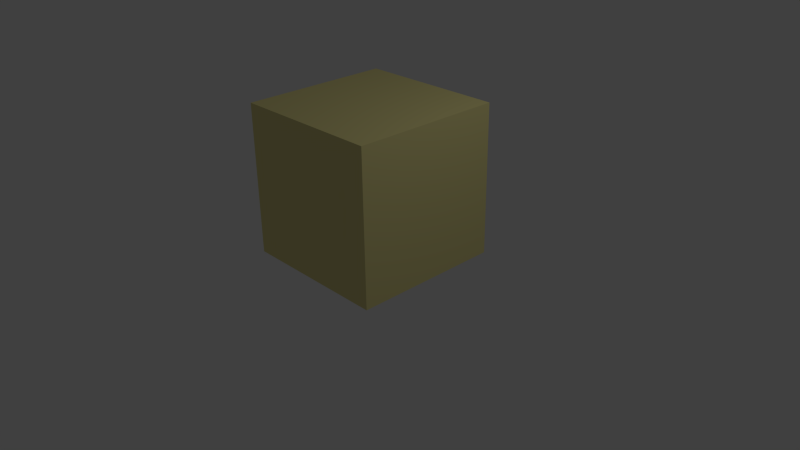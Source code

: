 # Source: cube.blend  (saved by Blender 2.69.0; exported with 4.5.12 LTS)
import bpy
from mathutils import Matrix  # noqa: F401  (used for matrix-valued properties, if any)

bpy.ops.wm.read_factory_settings(use_empty=True)
scene = bpy.context.scene
scene.name = 'Scene'

# ---- collections
col_collection_1 = bpy.data.collections.new('Collection 1'); scene.collection.children.link(col_collection_1)

# ---- materials (node trees are filled in below, after node groups)
mat_material = bpy.data.materials.new('Material')
mat_material.alpha_threshold = 0.0
mat_material.use_transparent_shadow = False
mat_material.diffuse_color = (0.8, 0.7272, 0.3069, 1.0)
mat_material.specular_color = (0.4343, 0.5757, 1.0)
mat_material.roughness = 0.5
mat_material.line_color = (0.0, 0.0, 0.0, 1.0)

# ---- material node trees

# ---- world
world_world = bpy.data.worlds.new('World'); scene.world = world_world
world_world.color = (0.05088, 0.05088, 0.05088)
world_world.use_sun_shadow = False
world_world.sun_shadow_jitter_overblur = 0.0
world_world.cycles.sampling_method = 'MANUAL'
world_world.cycles.sample_map_resolution = 256

# ---- cameras
cam_camera = bpy.data.cameras.new('Camera')
cam_camera.clip_end = 100.0
cam_camera.lens = 35.0
cam_camera.sensor_width = 32.0
cam_camera.sensor_height = 18.0
cam_camera.ortho_scale = 7.314
cam_camera.dof.focus_distance = 0.0
cam_camera.dof.aperture_fstop = 128.0

# ---- lights
light_lamp = bpy.data.lights.new('Lamp', 'POINT')
light_lamp.transmission_factor = 0.0
light_lamp.cutoff_distance = 30.0
light_lamp.energy = 100.0
light_lamp.shadow_buffer_clip_start = 1.001
light_lamp.shadow_soft_size = 0.1
light_lamp.shadow_maximum_resolution = 0.006
light_lamp.use_absolute_resolution = True
light_lamp.cycles.use_multiple_importance_sampling = False

# ---- meshes
me_cube = bpy.data.meshes.new('Cube')
me_cube.from_pydata([(1.0, 1.0, -1.0), (1.0, -1.0, -1.0), (-1.0, -1.0, -1.0), (-1.0, 1.0, -1.0), (1.0, 1.0, 1.0), (1.0, -1.0, 1.0), (-1.0, -1.0, 1.0), (-1.0, 1.0, 1.0)], [], [(0, 1, 2, 3), (4, 7, 6, 5), (0, 4, 5, 1), (1, 5, 6, 2), (2, 6, 7, 3), (4, 0, 3, 7)])
me_cube.materials.append(mat_material)
me_cube.use_remesh_preserve_volume = False
me_cube.use_remesh_preserve_attributes = False
me_cube.use_mirror_vertex_groups = False
me_cube.update()

# ---- objects
ob_cube = bpy.data.objects.new('Cube', me_cube)
ob_lamp = bpy.data.objects.new('Lamp', light_lamp)
ob_camera = bpy.data.objects.new('Camera', cam_camera)

# ---- transforms, parenting, visibility, modifiers, constraints
ob_cube.location = (0.0, 0.0, 1.034)
ob_cube.lock_rotations_4d = False
ob_cube.empty_display_type = 'ARROWS'
ob_cube.lineart.crease_threshold = 0.0
ob_lamp.location = (4.076, 1.005, 5.904)
ob_lamp.rotation_euler = (0.6503, 0.05522, 1.866)
ob_lamp.lock_rotations_4d = False
ob_lamp.empty_display_type = 'ARROWS'
ob_lamp.color = (0.0, 0.0, 0.0, 0.0)
ob_lamp.lineart.crease_threshold = 0.0
ob_camera.location = (7.481, -6.508, 5.344)
ob_camera.rotation_euler = (1.109, 0.01082, 0.8149)
ob_camera.lock_rotations_4d = False
ob_camera.empty_display_type = 'ARROWS'
ob_camera.color = (0.0, 0.0, 0.0, 0.0)
ob_camera.display_type = 'WIRE'
ob_camera.lineart.crease_threshold = 0.0

# ---- collection membership
col_collection_1.objects.link(ob_cube)
col_collection_1.objects.link(ob_lamp)
col_collection_1.objects.link(ob_camera)

# ---- scene / render settings (as saved in the file)
scene.camera = ob_camera
scene.frame_start = 1; scene.frame_end = 250; scene.frame_set(1)
scene.render.engine = 'BLENDER_EEVEE_NEXT'
scene.render.image_settings.compression = 90
scene.render.resolution_percentage = 50
scene.render.dither_intensity = 0.0
scene.cycles.use_denoising = False
scene.cycles.samples = 10
scene.cycles.sampling_pattern = 'TABULATED_SOBOL'
scene.cycles.light_sampling_threshold = 0.0
scene.cycles.use_adaptive_sampling = False
scene.cycles.use_light_tree = False
scene.cycles.blur_glossy = 0.0
scene.cycles.volume_bounces = 1
scene.cycles.pixel_filter_type = 'GAUSSIAN'
scene.cycles.sample_clamp_indirect = 0.0
scene.view_settings.view_transform = 'Standard'
bpy.context.view_layer.update()
